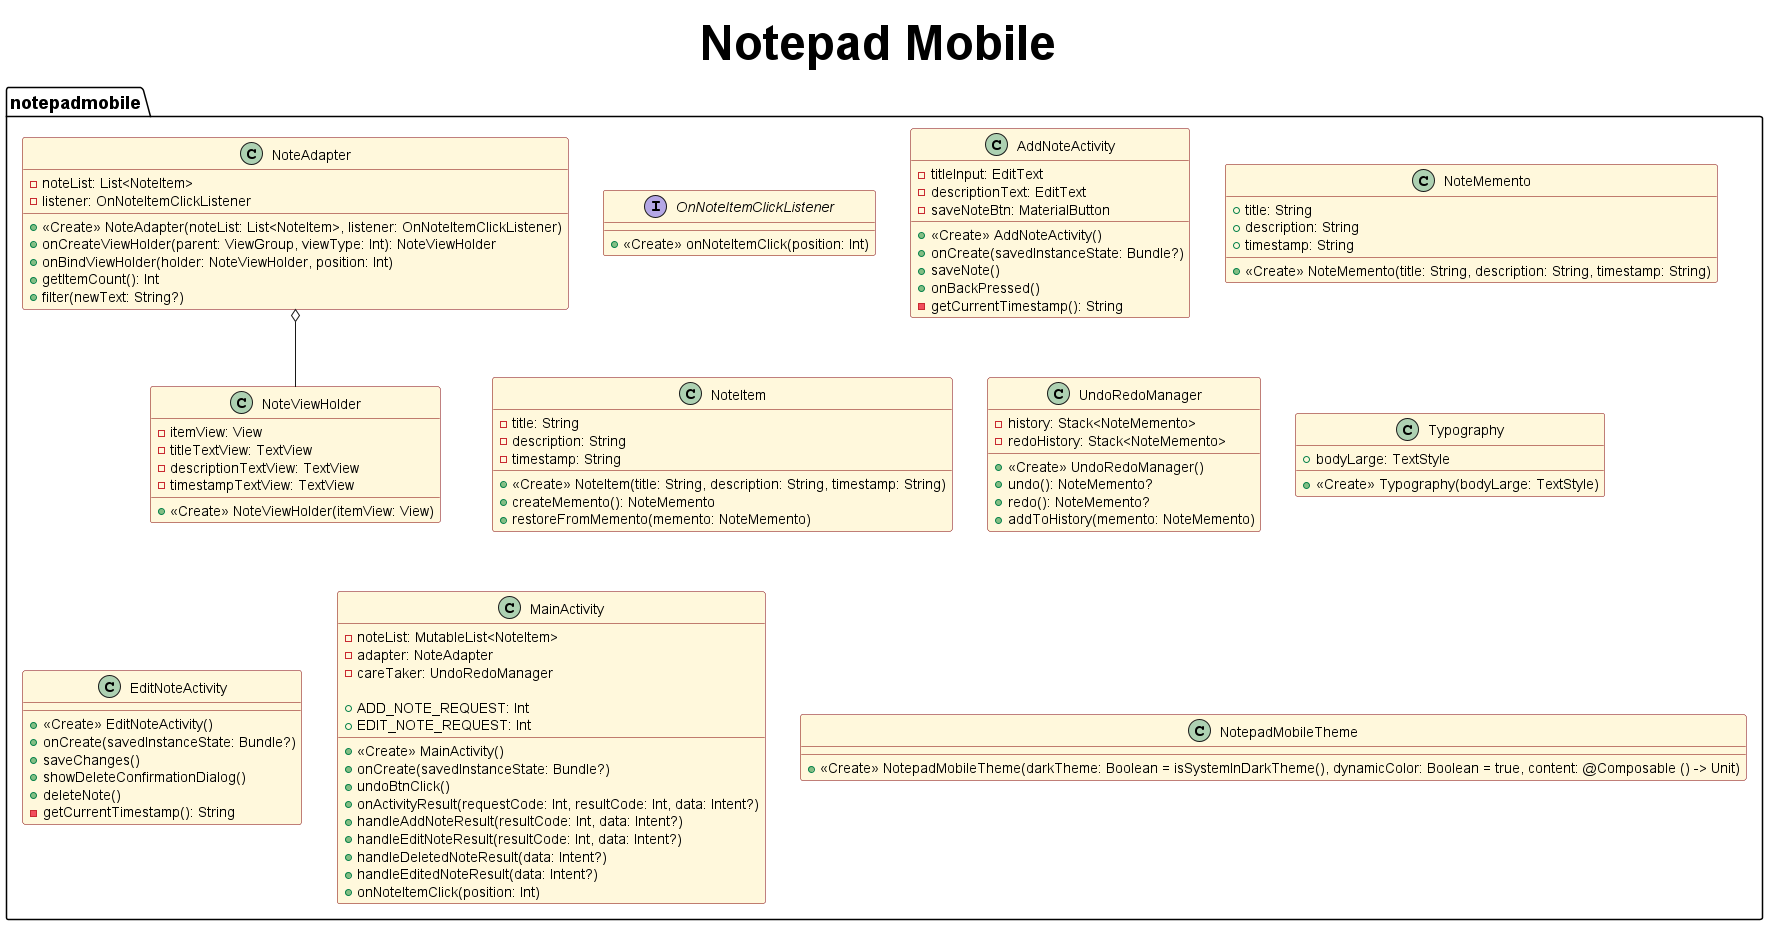

The diagram above was rendered by PlantUML. Its source (embedded in the PNG):
@startuml

allowmixing

/' <style> '/
/' class { '/
/' /1' FontStyle bold '1/ '/
/' LineColor black '/
/' FontColor midnightblue '/
/' BackgroundColor oldlace '/
/' } '/
/' </style> '/

<style>
class {
/' FontStyle bold '/
BorderColor maroon
LineColor maroon
FontColor black
BackgroundColor cornsilk
}

title {
FontSize 48
FontStyle bold
}
package {
    FontSize 18
}
</style>

top to bottom direction

Title "Notepad Mobile"


package notepadmobile {
    class NoteAdapter {
        - noteList: List<NoteItem>
        - listener: OnNoteItemClickListener

        + <<Create>> NoteAdapter(noteList: List<NoteItem>, listener: OnNoteItemClickListener)
        + onCreateViewHolder(parent: ViewGroup, viewType: Int): NoteViewHolder
        + onBindViewHolder(holder: NoteViewHolder, position: Int)
        + getItemCount(): Int
        + filter(newText: String?)
    }

    class NoteViewHolder {
        - itemView: View
        - titleTextView: TextView
        - descriptionTextView: TextView
        - timestampTextView: TextView
        + <<Create>> NoteViewHolder(itemView: View)
    }

    interface OnNoteItemClickListener {
        + <<Create>> onNoteItemClick(position: Int)
    }

    class AddNoteActivity {
        - titleInput: EditText
        - descriptionText: EditText
        - saveNoteBtn: MaterialButton

        + <<Create>> AddNoteActivity()
        + onCreate(savedInstanceState: Bundle?)
        + saveNote()
        + onBackPressed()
        - getCurrentTimestamp(): String
    }

    class NoteMemento {
        + title: String
        + description: String
        + timestamp: String

        + <<Create>> NoteMemento(title: String, description: String, timestamp: String)
    }

    class NoteItem {
        - title: String
        - description: String
        - timestamp: String

        + <<Create>> NoteItem(title: String, description: String, timestamp: String)
        + createMemento(): NoteMemento
        + restoreFromMemento(memento: NoteMemento)
    }

    class UndoRedoManager {
        - history: Stack<NoteMemento>
        - redoHistory: Stack<NoteMemento>

        + <<Create>> UndoRedoManager()
        + undo(): NoteMemento?
        + redo(): NoteMemento?
        + addToHistory(memento: NoteMemento)
    }

    class Typography {
        + bodyLarge: TextStyle

        + <<Create>> Typography(bodyLarge: TextStyle)
    }

    class EditNoteActivity {
        + <<Create>> EditNoteActivity()
        + onCreate(savedInstanceState: Bundle?)
        + saveChanges()
        + showDeleteConfirmationDialog()
        + deleteNote()
        - getCurrentTimestamp(): String
    }

    class MainActivity {
        - noteList: MutableList<NoteItem>
        - adapter: NoteAdapter
        - careTaker: UndoRedoManager

        + <<Create>> MainActivity()
        + onCreate(savedInstanceState: Bundle?)
        + undoBtnClick()
        + onActivityResult(requestCode: Int, resultCode: Int, data: Intent?)
        + handleAddNoteResult(resultCode: Int, data: Intent?)
        + handleEditNoteResult(resultCode: Int, data: Intent?)
        + handleDeletedNoteResult(data: Intent?)
        + handleEditedNoteResult(data: Intent?)
        + onNoteItemClick(position: Int)
        + ADD_NOTE_REQUEST: Int
        + EDIT_NOTE_REQUEST: Int
    }

    class NotepadMobileTheme {
        + <<Create>> NotepadMobileTheme(darkTheme: Boolean = isSystemInDarkTheme(), dynamicColor: Boolean = true, content: @Composable () -> Unit)
    }

}

NoteAdapter	o--	NoteViewHolder

@enduml